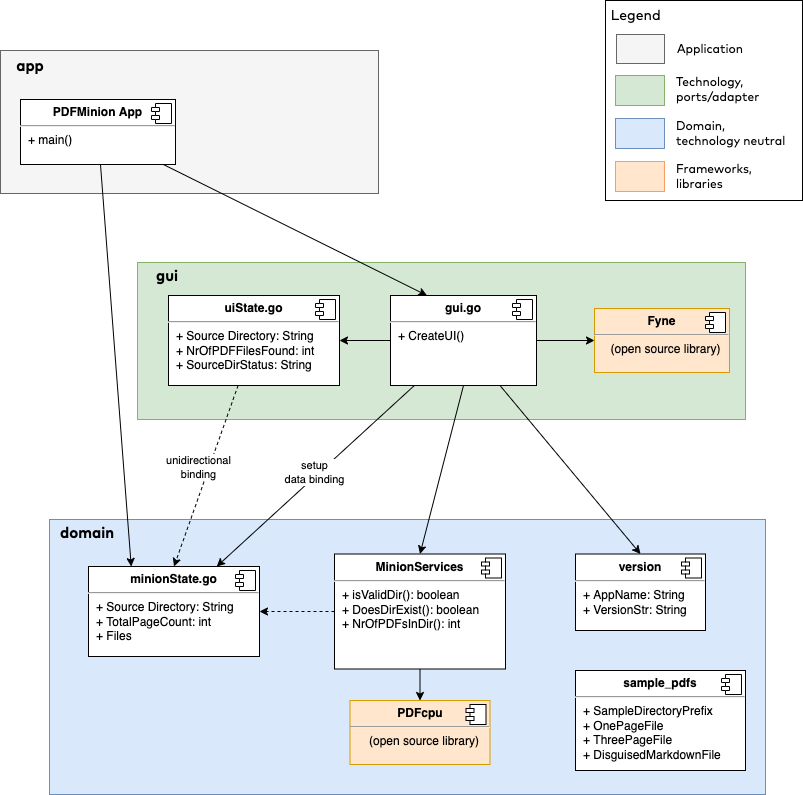

The diagram above was exported from draw.io. Its source (the exported page's mxGraphModel, read from the mxfile embedded in the PNG):
<mxGraphModel dx="5241" dy="3335" grid="1" gridSize="10" guides="1" tooltips="1" connect="1" arrows="1" fold="1" page="1" pageScale="1" pageWidth="827" pageHeight="1169" math="0" shadow="0">
  <root>
    <mxCell id="0" />
    <mxCell id="1" parent="0" />
    <mxCell id="ZZVOuqXIAy2xj-_vq_yj-28" value="" style="rounded=0;whiteSpace=wrap;html=1;fillColor=#f5f5f5;strokeColor=#666666;fontColor=#333333;" parent="1" vertex="1">
      <mxGeometry x="-3335" y="-1410" width="378" height="143" as="geometry" />
    </mxCell>
    <mxCell id="ZZVOuqXIAy2xj-_vq_yj-7" value="" style="rounded=0;whiteSpace=wrap;html=1;fillColor=#d5e8d4;strokeColor=#82b366;" parent="1" vertex="1">
      <mxGeometry x="-3198" y="-1198" width="608" height="157" as="geometry" />
    </mxCell>
    <mxCell id="ejfqYfUoCPUASj3YHC3I-16" value="" style="rounded=0;whiteSpace=wrap;html=1;fillColor=#dae8fc;strokeColor=#6c8ebf;" parent="1" vertex="1">
      <mxGeometry x="-3286" y="-941" width="716" height="275" as="geometry" />
    </mxCell>
    <mxCell id="ZZVOuqXIAy2xj-_vq_yj-1" value="&lt;p style=&quot;margin:0px;margin-top:6px;text-align:center;&quot;&gt;&lt;b&gt;minionState.go&lt;/b&gt;&lt;/p&gt;&lt;hr&gt;&lt;p style=&quot;margin:0px;margin-left:8px;&quot;&gt;+ Source Directory: String&lt;br&gt;&lt;/p&gt;&lt;p style=&quot;margin:0px;margin-left:8px;&quot;&gt;+ TotalPageCount: int&lt;/p&gt;&lt;p style=&quot;margin:0px;margin-left:8px;&quot;&gt;+ Files&lt;/p&gt;" style="align=left;overflow=fill;html=1;dropTarget=0;" parent="1" vertex="1">
      <mxGeometry x="-3247" y="-894" width="171" height="90" as="geometry" />
    </mxCell>
    <mxCell id="ZZVOuqXIAy2xj-_vq_yj-2" value="" style="shape=component;jettyWidth=8;jettyHeight=4;" parent="ZZVOuqXIAy2xj-_vq_yj-1" vertex="1">
      <mxGeometry x="1" width="20" height="20" relative="1" as="geometry">
        <mxPoint x="-24" y="4" as="offset" />
      </mxGeometry>
    </mxCell>
    <mxCell id="ZZVOuqXIAy2xj-_vq_yj-3" value="&lt;p style=&quot;margin:0px;margin-top:6px;text-align:center;&quot;&gt;&lt;b&gt;version&lt;/b&gt;&lt;/p&gt;&lt;hr&gt;&lt;p style=&quot;margin:0px;margin-left:8px;&quot;&gt;&lt;span style=&quot;background-color: initial;&quot;&gt;+ AppName: String&lt;/span&gt;&lt;br&gt;&lt;/p&gt;&lt;p style=&quot;margin:0px;margin-left:8px;&quot;&gt;&lt;span style=&quot;background-color: initial;&quot;&gt;+ VersionStr: String&lt;/span&gt;&lt;/p&gt;" style="align=left;overflow=fill;html=1;dropTarget=0;" parent="1" vertex="1">
      <mxGeometry x="-2760" y="-906.5" width="130" height="76.5" as="geometry" />
    </mxCell>
    <mxCell id="ZZVOuqXIAy2xj-_vq_yj-4" value="" style="shape=component;jettyWidth=8;jettyHeight=4;" parent="ZZVOuqXIAy2xj-_vq_yj-3" vertex="1">
      <mxGeometry x="1" width="20" height="20" relative="1" as="geometry">
        <mxPoint x="-24" y="4" as="offset" />
      </mxGeometry>
    </mxCell>
    <mxCell id="ZZVOuqXIAy2xj-_vq_yj-18" style="edgeStyle=none;orthogonalLoop=1;jettySize=auto;html=1;entryX=1;entryY=0.5;entryDx=0;entryDy=0;dashed=1;" parent="1" source="ZZVOuqXIAy2xj-_vq_yj-5" target="ZZVOuqXIAy2xj-_vq_yj-1" edge="1">
      <mxGeometry relative="1" as="geometry" />
    </mxCell>
    <mxCell id="ZZVOuqXIAy2xj-_vq_yj-24" style="edgeStyle=none;orthogonalLoop=1;jettySize=auto;html=1;" parent="1" source="ZZVOuqXIAy2xj-_vq_yj-5" target="ZZVOuqXIAy2xj-_vq_yj-22" edge="1">
      <mxGeometry relative="1" as="geometry" />
    </mxCell>
    <mxCell id="ZZVOuqXIAy2xj-_vq_yj-5" value="&lt;p style=&quot;margin:0px;margin-top:6px;text-align:center;&quot;&gt;&lt;b&gt;MinionServices&lt;/b&gt;&lt;/p&gt;&lt;hr&gt;&lt;p style=&quot;margin:0px;margin-left:8px;&quot;&gt;+ isValidDir(): boolean&lt;br&gt;&lt;/p&gt;&lt;p style=&quot;margin:0px;margin-left:8px;&quot;&gt;+ DoesDirExist(): boolean&lt;/p&gt;&lt;p style=&quot;margin:0px;margin-left:8px;&quot;&gt;+ NrOfPDFsInDir(): int&lt;/p&gt;&lt;p style=&quot;margin:0px;margin-left:8px;&quot;&gt;&lt;br&gt;&lt;/p&gt;" style="align=left;overflow=fill;html=1;dropTarget=0;" parent="1" vertex="1">
      <mxGeometry x="-3001" y="-906.5" width="171" height="115" as="geometry" />
    </mxCell>
    <mxCell id="ZZVOuqXIAy2xj-_vq_yj-6" value="" style="shape=component;jettyWidth=8;jettyHeight=4;" parent="ZZVOuqXIAy2xj-_vq_yj-5" vertex="1">
      <mxGeometry x="1" width="20" height="20" relative="1" as="geometry">
        <mxPoint x="-24" y="4" as="offset" />
      </mxGeometry>
    </mxCell>
    <mxCell id="ZZVOuqXIAy2xj-_vq_yj-16" style="edgeStyle=none;orthogonalLoop=1;jettySize=auto;html=1;entryX=0.5;entryY=0;entryDx=0;entryDy=0;dashed=1;" parent="1" source="ZZVOuqXIAy2xj-_vq_yj-8" target="ZZVOuqXIAy2xj-_vq_yj-1" edge="1">
      <mxGeometry relative="1" as="geometry" />
    </mxCell>
    <mxCell id="ZZVOuqXIAy2xj-_vq_yj-17" value="unidirectional&lt;br&gt;binding" style="edgeLabel;html=1;align=center;verticalAlign=middle;resizable=0;points=[];" parent="ZZVOuqXIAy2xj-_vq_yj-16" vertex="1" connectable="0">
      <mxGeometry x="0.2538" y="1" relative="1" as="geometry">
        <mxPoint x="-1" y="-32" as="offset" />
      </mxGeometry>
    </mxCell>
    <mxCell id="ZZVOuqXIAy2xj-_vq_yj-8" value="&lt;p style=&quot;margin: 0px ; margin-top: 6px ; text-align: center&quot;&gt;&lt;b&gt;uiState.go&lt;/b&gt;&lt;/p&gt;&lt;hr&gt;&lt;p style=&quot;margin: 0px ; margin-left: 8px&quot;&gt;+ Source Directory: String&lt;br&gt;&lt;/p&gt;&lt;p style=&quot;margin: 0px ; margin-left: 8px&quot;&gt;+ NrOfPDFFilesFound: int&lt;/p&gt;&lt;p style=&quot;margin: 0px ; margin-left: 8px&quot;&gt;+ SourceDirStatus: String&lt;/p&gt;" style="align=left;overflow=fill;html=1;dropTarget=0;" parent="1" vertex="1">
      <mxGeometry x="-3167" y="-1165" width="171" height="90" as="geometry" />
    </mxCell>
    <mxCell id="ZZVOuqXIAy2xj-_vq_yj-9" value="" style="shape=component;jettyWidth=8;jettyHeight=4;" parent="ZZVOuqXIAy2xj-_vq_yj-8" vertex="1">
      <mxGeometry x="1" width="20" height="20" relative="1" as="geometry">
        <mxPoint x="-24" y="4" as="offset" />
      </mxGeometry>
    </mxCell>
    <mxCell id="ZZVOuqXIAy2xj-_vq_yj-14" style="edgeStyle=none;orthogonalLoop=1;jettySize=auto;html=1;" parent="1" source="ZZVOuqXIAy2xj-_vq_yj-10" target="ZZVOuqXIAy2xj-_vq_yj-8" edge="1">
      <mxGeometry relative="1" as="geometry" />
    </mxCell>
    <mxCell id="ZZVOuqXIAy2xj-_vq_yj-19" style="edgeStyle=none;orthogonalLoop=1;jettySize=auto;html=1;entryX=0.5;entryY=0;entryDx=0;entryDy=0;exitX=0.75;exitY=1;exitDx=0;exitDy=0;" parent="1" source="ZZVOuqXIAy2xj-_vq_yj-10" target="ZZVOuqXIAy2xj-_vq_yj-3" edge="1">
      <mxGeometry relative="1" as="geometry" />
    </mxCell>
    <mxCell id="ZZVOuqXIAy2xj-_vq_yj-20" style="edgeStyle=none;orthogonalLoop=1;jettySize=auto;html=1;entryX=0.75;entryY=0;entryDx=0;entryDy=0;" parent="1" source="ZZVOuqXIAy2xj-_vq_yj-10" target="ZZVOuqXIAy2xj-_vq_yj-1" edge="1">
      <mxGeometry relative="1" as="geometry" />
    </mxCell>
    <mxCell id="ZZVOuqXIAy2xj-_vq_yj-21" value="setup&lt;br&gt;data binding" style="edgeLabel;html=1;align=center;verticalAlign=middle;resizable=0;points=[];" parent="ZZVOuqXIAy2xj-_vq_yj-20" vertex="1" connectable="0">
      <mxGeometry x="0.2034" y="3" relative="1" as="geometry">
        <mxPoint x="16" y="-24" as="offset" />
      </mxGeometry>
    </mxCell>
    <mxCell id="ZZVOuqXIAy2xj-_vq_yj-27" style="edgeStyle=none;orthogonalLoop=1;jettySize=auto;html=1;entryX=0;entryY=0.5;entryDx=0;entryDy=0;" parent="1" source="ZZVOuqXIAy2xj-_vq_yj-10" target="ZZVOuqXIAy2xj-_vq_yj-25" edge="1">
      <mxGeometry relative="1" as="geometry" />
    </mxCell>
    <mxCell id="ZZVOuqXIAy2xj-_vq_yj-10" value="&lt;p style=&quot;margin: 0px ; margin-top: 6px ; text-align: center&quot;&gt;&lt;b&gt;gui.go&lt;/b&gt;&lt;/p&gt;&lt;hr&gt;&lt;p style=&quot;margin: 0px ; margin-left: 8px&quot;&gt;+ CreateUI()&lt;/p&gt;" style="align=left;overflow=fill;html=1;dropTarget=0;" parent="1" vertex="1">
      <mxGeometry x="-2945" y="-1165" width="146" height="90" as="geometry" />
    </mxCell>
    <mxCell id="ZZVOuqXIAy2xj-_vq_yj-11" value="" style="shape=component;jettyWidth=8;jettyHeight=4;" parent="ZZVOuqXIAy2xj-_vq_yj-10" vertex="1">
      <mxGeometry x="1" width="20" height="20" relative="1" as="geometry">
        <mxPoint x="-24" y="4" as="offset" />
      </mxGeometry>
    </mxCell>
    <mxCell id="ZZVOuqXIAy2xj-_vq_yj-15" style="orthogonalLoop=1;jettySize=auto;html=1;entryX=0.5;entryY=0;entryDx=0;entryDy=0;exitX=0.5;exitY=1;exitDx=0;exitDy=0;" parent="1" source="ZZVOuqXIAy2xj-_vq_yj-10" target="ZZVOuqXIAy2xj-_vq_yj-5" edge="1">
      <mxGeometry relative="1" as="geometry">
        <mxPoint x="-2644.5" y="-1120" as="sourcePoint" />
        <mxPoint x="-2691.75" y="-879" as="targetPoint" />
      </mxGeometry>
    </mxCell>
    <mxCell id="ZZVOuqXIAy2xj-_vq_yj-22" value="&lt;p style=&quot;margin:0px;margin-top:6px;text-align:center;&quot;&gt;&lt;b&gt;PDFcpu&lt;/b&gt;&lt;/p&gt;&lt;hr&gt;&lt;p style=&quot;text-align: center; margin: 0px 0px 0px 8px;&quot;&gt;(open source library)&lt;/p&gt;" style="align=left;overflow=fill;html=1;dropTarget=0;fillColor=#ffe6cc;strokeColor=#d79b00;" parent="1" vertex="1">
      <mxGeometry x="-2985.5" y="-760" width="140" height="64" as="geometry" />
    </mxCell>
    <mxCell id="ZZVOuqXIAy2xj-_vq_yj-23" value="" style="shape=component;jettyWidth=8;jettyHeight=4;" parent="ZZVOuqXIAy2xj-_vq_yj-22" vertex="1">
      <mxGeometry x="1" width="20" height="20" relative="1" as="geometry">
        <mxPoint x="-24" y="4" as="offset" />
      </mxGeometry>
    </mxCell>
    <mxCell id="ZZVOuqXIAy2xj-_vq_yj-25" value="&lt;p style=&quot;margin:0px;margin-top:6px;text-align:center;&quot;&gt;&lt;b&gt;Fyne&lt;/b&gt;&lt;/p&gt;&lt;hr&gt;&lt;p style=&quot;text-align: center; margin: 0px 0px 0px 8px;&quot;&gt;(open source library)&lt;/p&gt;" style="align=left;overflow=fill;html=1;dropTarget=0;fillColor=#ffe6cc;strokeColor=#d79b00;" parent="1" vertex="1">
      <mxGeometry x="-2741" y="-1152" width="135" height="64" as="geometry" />
    </mxCell>
    <mxCell id="ZZVOuqXIAy2xj-_vq_yj-26" value="" style="shape=component;jettyWidth=8;jettyHeight=4;" parent="ZZVOuqXIAy2xj-_vq_yj-25" vertex="1">
      <mxGeometry x="1" width="20" height="20" relative="1" as="geometry">
        <mxPoint x="-24" y="4" as="offset" />
      </mxGeometry>
    </mxCell>
    <mxCell id="ZZVOuqXIAy2xj-_vq_yj-31" style="edgeStyle=none;orthogonalLoop=1;jettySize=auto;html=1;entryX=0.25;entryY=0;entryDx=0;entryDy=0;" parent="1" source="ZZVOuqXIAy2xj-_vq_yj-29" target="ZZVOuqXIAy2xj-_vq_yj-10" edge="1">
      <mxGeometry relative="1" as="geometry" />
    </mxCell>
    <mxCell id="ZZVOuqXIAy2xj-_vq_yj-32" style="edgeStyle=none;orthogonalLoop=1;jettySize=auto;html=1;entryX=0.25;entryY=0;entryDx=0;entryDy=0;" parent="1" source="ZZVOuqXIAy2xj-_vq_yj-29" target="ZZVOuqXIAy2xj-_vq_yj-1" edge="1">
      <mxGeometry relative="1" as="geometry" />
    </mxCell>
    <mxCell id="ZZVOuqXIAy2xj-_vq_yj-29" value="&lt;p style=&quot;margin:0px;margin-top:6px;text-align:center;&quot;&gt;&lt;b&gt;PDFMinion App&lt;/b&gt;&lt;/p&gt;&lt;hr&gt;&lt;p style=&quot;margin:0px;margin-left:8px;&quot;&gt;+ main()&lt;/p&gt;" style="align=left;overflow=fill;html=1;dropTarget=0;" parent="1" vertex="1">
      <mxGeometry x="-3315" y="-1361" width="155" height="65" as="geometry" />
    </mxCell>
    <mxCell id="ZZVOuqXIAy2xj-_vq_yj-30" value="" style="shape=component;jettyWidth=8;jettyHeight=4;" parent="ZZVOuqXIAy2xj-_vq_yj-29" vertex="1">
      <mxGeometry x="1" width="20" height="20" relative="1" as="geometry">
        <mxPoint x="-24" y="4" as="offset" />
      </mxGeometry>
    </mxCell>
    <mxCell id="evWd1wuQzAyd3Z2smSAS-1" value="gui" style="text;html=1;strokeColor=none;fillColor=none;align=center;verticalAlign=middle;whiteSpace=wrap;rounded=0;fontSize=15;fontStyle=1;fontFamily=Mark Pro;" parent="1" vertex="1">
      <mxGeometry x="-3198" y="-1200" width="60" height="30" as="geometry" />
    </mxCell>
    <mxCell id="evWd1wuQzAyd3Z2smSAS-2" value="domain" style="text;html=1;strokeColor=none;fillColor=none;align=center;verticalAlign=middle;whiteSpace=wrap;rounded=0;fontSize=15;fontStyle=1;fontFamily=Mark Pro;" parent="1" vertex="1">
      <mxGeometry x="-3278" y="-943" width="60" height="30" as="geometry" />
    </mxCell>
    <mxCell id="evWd1wuQzAyd3Z2smSAS-13" value="app" style="text;html=1;strokeColor=none;fillColor=none;align=center;verticalAlign=middle;whiteSpace=wrap;rounded=0;fontSize=15;fontStyle=1;fontFamily=Mark Pro;" parent="1" vertex="1">
      <mxGeometry x="-3335" y="-1410" width="60" height="30" as="geometry" />
    </mxCell>
    <mxCell id="nKllq2nBcktWcJ9OZxkp-1" value="" style="group" parent="1" vertex="1" connectable="0">
      <mxGeometry x="-2730" y="-1460" width="197" height="200" as="geometry" />
    </mxCell>
    <mxCell id="evWd1wuQzAyd3Z2smSAS-6" value="&amp;nbsp;Legend" style="rounded=0;whiteSpace=wrap;html=1;fontFamily=Mark Pro;fontSize=14;verticalAlign=top;align=left;" parent="nKllq2nBcktWcJ9OZxkp-1" vertex="1">
      <mxGeometry width="197" height="200" as="geometry" />
    </mxCell>
    <mxCell id="evWd1wuQzAyd3Z2smSAS-3" value="" style="rounded=0;whiteSpace=wrap;html=1;fillColor=#dae8fc;strokeColor=#6c8ebf;" parent="nKllq2nBcktWcJ9OZxkp-1" vertex="1">
      <mxGeometry x="10" y="118" width="49" height="30" as="geometry" />
    </mxCell>
    <mxCell id="evWd1wuQzAyd3Z2smSAS-4" value="" style="rounded=0;whiteSpace=wrap;html=1;fillColor=#d5e8d4;strokeColor=#82b366;" parent="nKllq2nBcktWcJ9OZxkp-1" vertex="1">
      <mxGeometry x="10" y="75" width="49" height="30" as="geometry" />
    </mxCell>
    <mxCell id="evWd1wuQzAyd3Z2smSAS-5" value="" style="rounded=0;whiteSpace=wrap;html=1;fillColor=#f5f5f5;strokeColor=#666666;fontColor=#333333;" parent="nKllq2nBcktWcJ9OZxkp-1" vertex="1">
      <mxGeometry x="11" y="34" width="48" height="29" as="geometry" />
    </mxCell>
    <mxCell id="evWd1wuQzAyd3Z2smSAS-7" value="" style="rounded=0;whiteSpace=wrap;html=1;fillColor=#FFE6CC;strokeColor=#FF9C66;" parent="nKllq2nBcktWcJ9OZxkp-1" vertex="1">
      <mxGeometry x="10" y="161" width="49" height="30" as="geometry" />
    </mxCell>
    <mxCell id="evWd1wuQzAyd3Z2smSAS-8" value="Application" style="text;html=1;strokeColor=none;fillColor=none;align=center;verticalAlign=middle;whiteSpace=wrap;rounded=0;fontFamily=Mark Pro;fontSize=12;" parent="nKllq2nBcktWcJ9OZxkp-1" vertex="1">
      <mxGeometry x="75" y="34" width="60" height="30" as="geometry" />
    </mxCell>
    <mxCell id="evWd1wuQzAyd3Z2smSAS-9" value="Technology,&lt;br&gt;ports/adapter" style="text;html=1;strokeColor=none;fillColor=none;align=left;verticalAlign=middle;whiteSpace=wrap;rounded=0;fontFamily=Mark Pro;fontSize=12;" parent="nKllq2nBcktWcJ9OZxkp-1" vertex="1">
      <mxGeometry x="69" y="73.5" width="60" height="30" as="geometry" />
    </mxCell>
    <mxCell id="evWd1wuQzAyd3Z2smSAS-11" value="Domain,&lt;br&gt;technology neutral" style="text;html=1;strokeColor=none;fillColor=none;align=left;verticalAlign=middle;whiteSpace=wrap;rounded=0;fontFamily=Mark Pro;fontSize=12;" parent="nKllq2nBcktWcJ9OZxkp-1" vertex="1">
      <mxGeometry x="69" y="118" width="121" height="30" as="geometry" />
    </mxCell>
    <mxCell id="evWd1wuQzAyd3Z2smSAS-12" value="Frameworks, libraries" style="text;html=1;strokeColor=none;fillColor=none;align=left;verticalAlign=middle;whiteSpace=wrap;rounded=0;fontFamily=Mark Pro;fontSize=12;" parent="nKllq2nBcktWcJ9OZxkp-1" vertex="1">
      <mxGeometry x="69" y="161" width="121" height="30" as="geometry" />
    </mxCell>
    <mxCell id="f48X5JqCDCSyQQb4N4-Q-1" value="&lt;p style=&quot;margin:0px;margin-top:6px;text-align:center;&quot;&gt;&lt;b&gt;sample_pdfs&lt;/b&gt;&lt;/p&gt;&lt;hr&gt;&lt;p style=&quot;margin:0px;margin-left:8px;&quot;&gt;&lt;span style=&quot;background-color: initial;&quot;&gt;+ SampleDirectoryPrefix&lt;/span&gt;&lt;/p&gt;&lt;p style=&quot;margin:0px;margin-left:8px;&quot;&gt;&lt;span style=&quot;background-color: initial;&quot;&gt;+ OnePageFile&lt;/span&gt;&lt;/p&gt;&lt;p style=&quot;margin:0px;margin-left:8px;&quot;&gt;&lt;span style=&quot;background-color: initial;&quot;&gt;+ ThreePageFile&lt;/span&gt;&lt;/p&gt;&lt;p style=&quot;margin:0px;margin-left:8px;&quot;&gt;&lt;span style=&quot;background-color: initial;&quot;&gt;+ DisguisedMarkdownFile&lt;/span&gt;&lt;/p&gt;" style="align=left;overflow=fill;html=1;dropTarget=0;" vertex="1" parent="1">
      <mxGeometry x="-2760" y="-790" width="170" height="100" as="geometry" />
    </mxCell>
    <mxCell id="f48X5JqCDCSyQQb4N4-Q-2" value="" style="shape=component;jettyWidth=8;jettyHeight=4;" vertex="1" parent="f48X5JqCDCSyQQb4N4-Q-1">
      <mxGeometry x="1" width="20" height="20" relative="1" as="geometry">
        <mxPoint x="-24" y="4" as="offset" />
      </mxGeometry>
    </mxCell>
  </root>
</mxGraphModel>